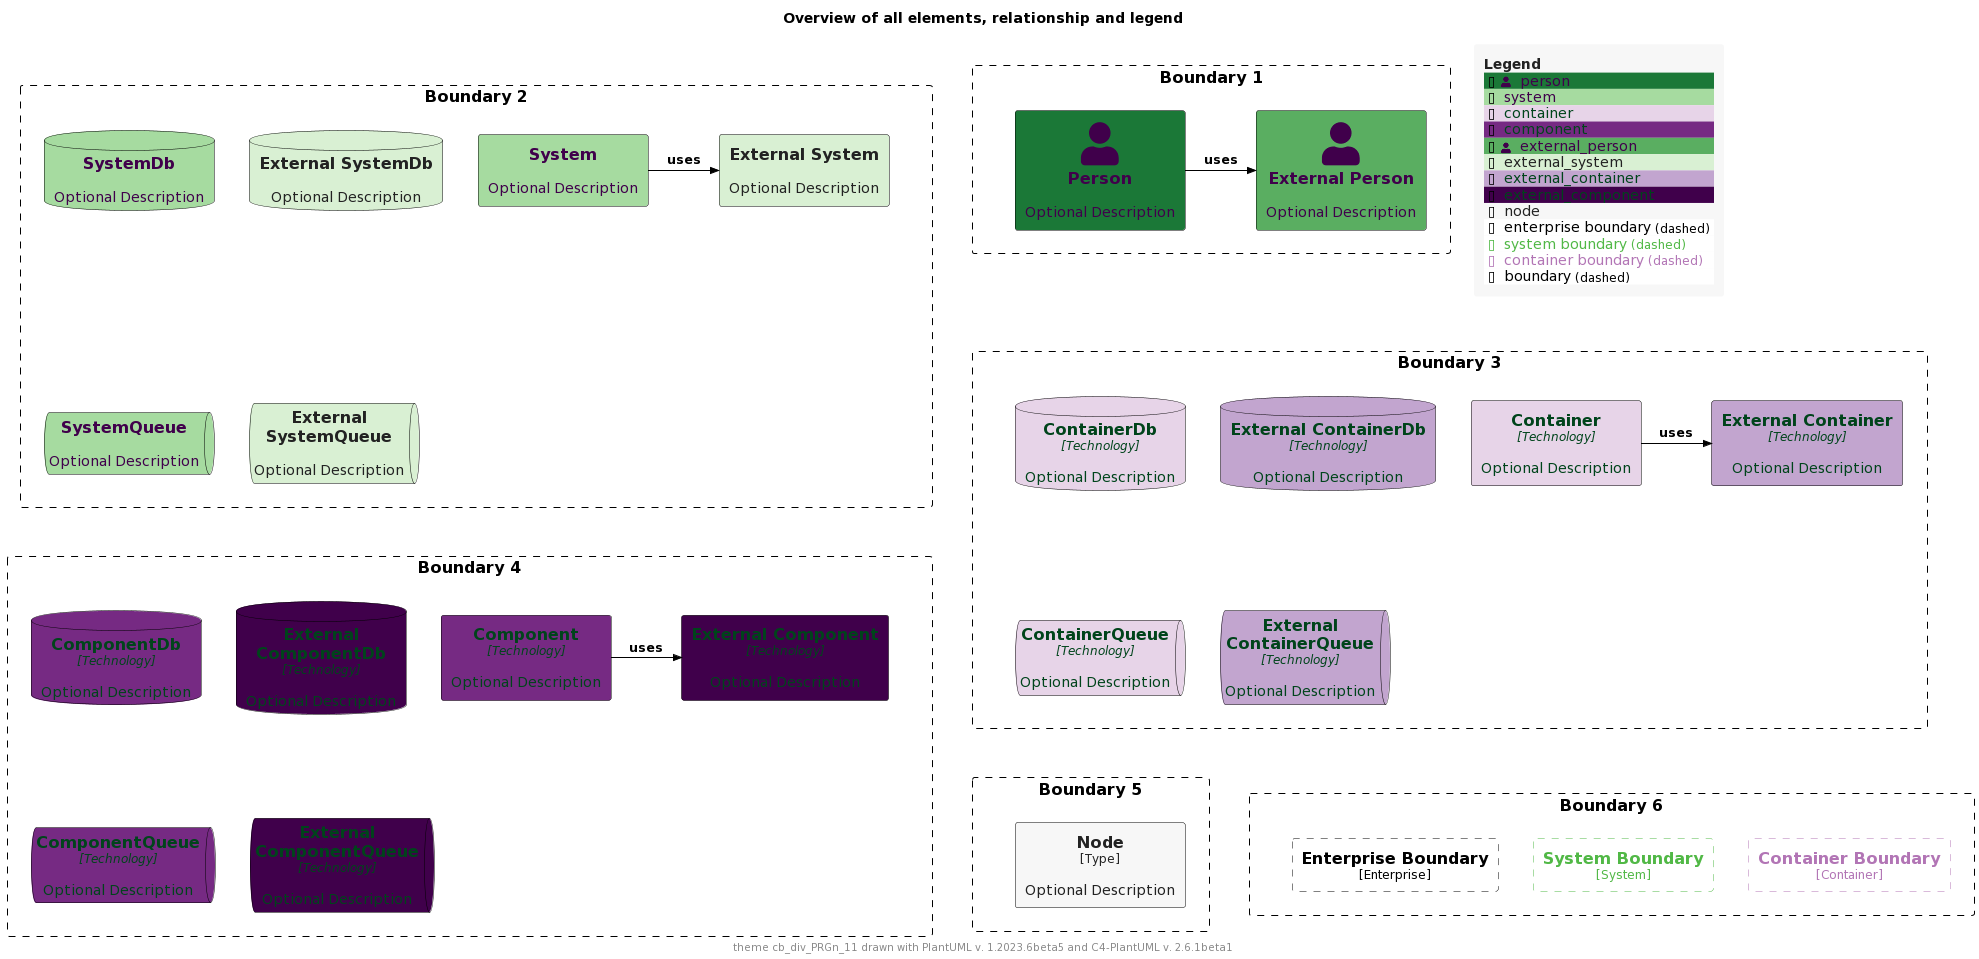

The diagram above was rendered by PlantUML. Its source (embedded in the PNG):
@startuml
'Theme: "puml-theme-cb_div_PRGn_11.puml"
'Theme colors
' Metadata
' Created: 2023-05-02 23:42:45.567817+00:00
!$COLOR_TEXT_FALLBACK_COLOR ?= "#000000"
!$COLOR_BORDER_COLOR="#000000"

' HEADER
!$DEFAULT_NORMAL_FONT_SIZE ?= 12
!$DEFAULT_SMALL_FONT_SIZE ?= 8

' stereotype and technology font size
!$STEREOTYPE_FONT_SIZE ?= $DEFAULT_NORMAL_FONT_SIZE
!$TECHN_FONT_SIZE ?= $DEFAULT_NORMAL_FONT_SIZE
!$ARROW_FONT_SIZE ?= $DEFAULT_NORMAL_FONT_SIZE

' (default) boundary related colors and style
!$BOUNDARY_COLOR ?= $COLOR_BORDER_COLOR
!$BOUNDARY_BG_COLOR ?= "solid"
!$BOUNDARY_BORDER_STYLE ?= "dashed"

' THEME COLORS
!$THEME = "cb_div_PRGn_11"

!function $textcolor($bgColor)
!if $bgColor == $COLOR_INDEX_0 || $bgColor == $COLOR_INDEX_1 || $bgColor == $COLOR_INDEX_2 || $bgColor == $COLOR_INDEX_3 || $bgColor == $COLOR_INDEX_4
!return $COLOR_INDEX_10
!elseif $bgColor == $COLOR_INDEX_7 || $bgColor == $COLOR_INDEX_8 || $bgColor == $COLOR_INDEX_9 || $bgColor == $COLOR_INDEX_10
!return $COLOR_INDEX_0
!elseif %is_light($bgColor)
!return "#222222"
!elseif %is_dark($bgColor)
!return "#dddddd"
!else
!return $COLOR_TEXT_FALLBACK_COLOR
!endif
!endfunction

!$COLOR_INDEX_0="#40004B"
!$COLOR_INDEX_1="#762A83"
!$COLOR_INDEX_2="#9970AB"
!$COLOR_INDEX_3="#C2A5CF"
!$COLOR_INDEX_4="#E7D4E8"
!$COLOR_INDEX_5="#F7F7F7"
!$COLOR_INDEX_6="#D9F0D3"
!$COLOR_INDEX_7="#A6DBA0"
!$COLOR_INDEX_8="#5AAE61"
!$COLOR_INDEX_9="#1B7837"
!$COLOR_INDEX_10="#00441B"

!$COLOR_TEXT_LIGHT=$COLOR_INDEX_0
!$COLOR_TEXT_DARK=$COLOR_INDEX_10
!$COLOR_TEXT_NEUTRAL=$textcolor($COLOR_INDEX_5)
!$COLOR_REL_COLOR=$textcolor($COLOR_INDEX_10)

' person related colors
!$PERSON_BG_COLOR ?= $COLOR_INDEX_9
!$PERSON_FONT_COLOR ?= $textcolor($PERSON_BG_COLOR)
!$PERSON_BORDER_COLOR ?= $COLOR_BORDER_COLOR

' external person related colors
!$EXTERNAL_PERSON_BG_COLOR ?= $COLOR_INDEX_8
!$EXTERNAL_PERSON_FONT_COLOR ?= $textcolor($EXTERNAL_PERSON_BG_COLOR)
!$EXTERNAL_PERSON_BORDER_COLOR ?= $COLOR_BORDER_COLOR

' system related colors
!$SYSTEM_BG_COLOR ?= $COLOR_INDEX_7
!$SYSTEM_FONT_COLOR ?= $textcolor($SYSTEM_BG_COLOR)
!$SYSTEM_BORDER_COLOR ?= $COLOR_BORDER_COLOR

' external system related colors
!$EXTERNAL_SYSTEM_BG_COLOR ?= $COLOR_INDEX_6
!$EXTERNAL_SYSTEM_FONT_COLOR ?= $textcolor($EXTERNAL_SYSTEM_BG_COLOR)
!$EXTERNAL_SYSTEM_BORDER_COLOR ?= $COLOR_BORDER_COLOR

' container related colors
!$CONTAINER_BG_COLOR ?= $COLOR_INDEX_4
!$CONTAINER_FONT_COLOR ?= $textcolor($CONTAINER_BG_COLOR)
!$CONTAINER_BORDER_COLOR ?= $COLOR_BORDER_COLOR

' external container related colors
!$EXTERNAL_CONTAINER_BG_COLOR ?= $COLOR_INDEX_3
!$EXTERNAL_CONTAINER_FONT_COLOR ?= $textcolor($EXTERNAL_CONTAINER_BG_COLOR)
!$EXTERNAL_CONTAINER_BORDER_COLOR ?= $COLOR_BORDER_COLOR

' component related colors
!$COMPONENT_BG_COLOR ?= $COLOR_INDEX_1
!$COMPONENT_FONT_COLOR ?= $textcolor($COMPONENT_BG_COLOR)
!$COMPONENT_BORDER_COLOR ?= $COLOR_BORDER_COLOR

' external component related colors
!$EXTERNAL_COMPONENT_BG_COLOR ?= $COLOR_INDEX_0
!$EXTERNAL_COMPONENT_FONT_COLOR ?= $textcolor($EXTERNAL_COMPONENT_BG_COLOR)
!$EXTERNAL_COMPONENT_BORDER_COLOR ?= $COLOR_BORDER_COLOR

' node related colors
!$NODE_BG_COLOR ?= $COLOR_INDEX_5
!$NODE_FONT_COLOR ?= $textcolor($NODE_BG_COLOR)
!$NODE_BORDER_COLOR ?= $COLOR_BORDER_COLOR

' legend colors and sizes
!$LEGEND_TITLE_COLOR ?= $textcolor($COLOR_INDEX_5)
!$LEGEND_FONT_COLOR ?= $textcolor($COLOR_INDEX_5)
!$LEGEND_BG_COLOR ?= $COLOR_INDEX_5
!$LEGEND_BORDER_COLOR ?= $COLOR_INDEX_5
!$LEGEND_DARK_COLOR ?= $COLOR_TEXT_DARK
!$LEGEND_LIGHT_COLOR ?= $COLOR_TEXT_LIGHT

' sketch related colors, font and texts
!$SKETCH_FONT_COLOR ?= $COLOR_INDEX_10
!$SKETCH_WARNING_COLOR ?= $COLOR_INDEX_0

' FOOTER
' default text color of all elements
!$ELEMENT_FONT_COLOR ?= $COLOR_TEXT_FALLBACK_COLOR

' arrow related colors and text size
!$ARROW_COLOR ?= $COLOR_TEXT_FALLBACK_COLOR
!$ARROW_FONT_COLOR ?= $COLOR_TEXT_FALLBACK_COLOR

' system boundary related colors and style
!$SYSTEM_BOUNDARY_COLOR ?= %darken($SYSTEM_BG_COLOR, 33)
!$SYSTEM_BOUNDARY_BG_COLOR ?= $BOUNDARY_BG_COLOR
!$SYSTEM_BOUNDARY_BORDER_STYLE ?= $BOUNDARY_BORDER_STYLE

' enterprise boundary related colors and style
!$ENTERPRISE_BOUNDARY_COLOR ?= $BOUNDARY_COLOR
!$ENTERPRISE_BOUNDARY_BG_COLOR ?= $BOUNDARY_BG_COLOR
!$ENTERPRISE_BOUNDARY_BORDER_STYLE ?= $BOUNDARY_BORDER_STYLE

' container boundary related colors and style
!$CONTAINER_BOUNDARY_COLOR ?= %darken($CONTAINER_BG_COLOR, 33)
!$CONTAINER_BOUNDARY_BG_COLOR ?= $BOUNDARY_BG_COLOR
!$CONTAINER_BOUNDARY_BORDER_STYLE ?= $BOUNDARY_BORDER_STYLE

' Sketch related settings
!$LEGEND_DETAILS_SMALL_SIZE ?= $DEFAULT_SMALL_FONT_SIZE
!$LEGEND_DETAILS_NORMAL_SIZE ?= $DEFAULT_NORMAL_FONT_SIZE

' legend related texts
!$LEGEND_SHADOW_TEXT ?= "shadow"
!$LEGEND_NO_SHADOW_TEXT ?= "no shadow"
!$LEGEND_NO_FONT_BG_TEXT ?= "last text and back color"
!$LEGEND_NO_FONT_TEXT ?= "last text color"
!$LEGEND_NO_BG_TEXT ?= "last back color"
!$LEGEND_NO_LINE_TEXT ?= "last line color"
!$LEGEND_ROUNDED_BOX ?= "rounded box"
!$LEGEND_EIGHT_SIDED ?= "eight sided"
!$LEGEND_DOTTED_LINE ?= "dotted"
!$LEGEND_DASHED_LINE ?= "dashed"
!$LEGEND_BOLD_LINE ?= "bold"
!$LEGEND_BOUNDARY ?= "boundary"
!$LEGEND_DASHED_BOUNDARY ?= "dashed"
' transparent is ignored, produces smaller legends
' !$LEGEND_DASHED_TRANSPARENT_BOUNDARY ?= "dashed, transparent"
!$LEGEND_DASHED_TRANSPARENT_BOUNDARY ?= "dashed"

' Sketch
!$SKETCH_BG_COLOR ?= "transparent"
!$SKETCH_FONT_NAME ?= "Gochi Hand"
!$SKETCH_FOOTER_WARNING ?= "Warning:"
!$SKETCH_FOOTER_TEXT ?= "Created for discussion, needs to be validated"

' size of rectangle shape corner markers
!$ROUNDED_BOX_SIZE ?= 25
!$EIGHT_SIDED_SIZE ?= 18


' Elements


' displays all elements, relationship and legend (can be included in the theme test)
!if %variable_exists("RELATIVE_INCLUDE")
  !include %get_variable_value("RELATIVE_INCLUDE")/C4_Component.puml
  !include %get_variable_value("RELATIVE_INCLUDE")/C4_Deployment.puml
!else
  !include https://raw.githubusercontent.com/plantuml-stdlib/C4-PlantUML/master/C4_Component.puml
  !include https://raw.githubusercontent.com/plantuml-stdlib/C4-PlantUML/master/C4_Deployment.puml
!endif

SetDefaultLegendEntries("person\nsystem\ncontainer\ncomponent\nexternal_person\nexternal_system\nexternal_container\nexternal_component\nnode\nenterprise_boundary\nsystem_boundary\ncontainer_boundary\nboundary")

title Overview of all elements, relationship and legend

footer theme $THEME drawn with PlantUML v. %version() and C4-PlantUML v. C4Version()

Boundary(b2, "Boundary 2") {
  System(system, "System", "Optional Description")
  System_Ext(externalSystem, "External System", "Optional Description")
  Rel_R(system, externalSystem, "uses")

  SystemDb(systemDb, "SystemDb", "Optional Description")
  SystemDb_Ext(externalSystemDb, "External SystemDb", "Optional Description")
  SystemQueue(systemQueue, "SystemQueue", "Optional Description")
  SystemQueue_Ext(externalSystemQueue, "External SystemQueue", "Optional Description")    
}

Boundary(b1, "Boundary 1") {
  Person(person, "Person", "Optional Description")
  Person_Ext(externalPerson, "External Person", "Optional Description")
  Rel_R(person, externalPerson, "uses")
}

Boundary(b3, "Boundary 3") {
  Container(container, "Container", "Technology", "Optional Description")
  Container_Ext(externalContainer, "External Container", "Technology", "Optional Description")
  Rel_R(container, externalContainer, "uses")

  ContainerDb(containerDb, "ContainerDb", "Technology", "Optional Description")
  ContainerDb_Ext(externalContainerDb, "External ContainerDb", "Technology", "Optional Description")
  ContainerQueue(containerQueue, "ContainerQueue", "Technology", "Optional Description")
  ContainerQueue_Ext(externalContainerQueue, "External ContainerQueue", "Technology", "Optional Description")
}

Boundary(b4, "Boundary 4") {
  Component(component, "Component", "Technology", "Optional Description")
  Component_Ext(externalComponent, "External Component", "Technology", "Optional Description")
  Rel_R(component, externalComponent, "uses")

  ComponentDb(componentDb, "ComponentDb", "Technology", "Optional Description")
  ComponentDb_Ext(externalComponentDb, "External ComponentDb", "Technology", "Optional Description")
  ComponentQueue(componentQueue, "ComponentQueue", "Technology", "Optional Description")
  ComponentQueue_Ext(externalComponentQueue, "External ComponentQueue", "Technology", "Optional Description")
}

Boundary(b5, "Boundary 5") {
  Node(node, "Node", "Type", "Optional Description")
}

Boundary(b6, "Boundary 6") {
  Enterprise_Boundary(eb, "Enterprise Boundary") {
  }

  System_Boundary(sb, "System Boundary") {
  }

  Container_Boundary(cb, "Container Boundary") {
  }

  Lay_R(eb,sb)
  Lay_R(sb,cb)
}

Lay_D(b2,b3)
Lay_R(b2,b1)
Lay_D(b3,b4)
Lay_D(b4,b5)
Lay_R(b5,b6)

SHOW_FLOATING_LEGEND()
@enduml